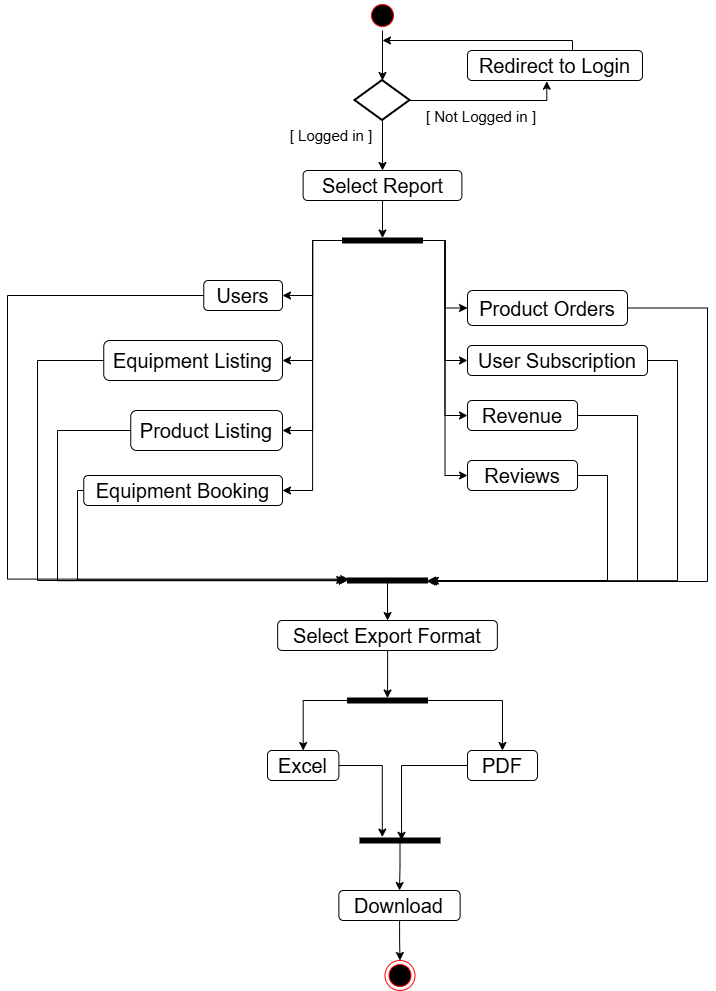

The diagram above was exported from draw.io. Its source (the exported page's mxGraphModel, read from the mxfile embedded in the PNG):
<mxGraphModel dx="1042" dy="570" grid="1" gridSize="10" guides="1" tooltips="1" connect="1" arrows="1" fold="1" page="1" pageScale="1" pageWidth="827" pageHeight="1169" math="0" shadow="0">
  <root>
    <mxCell id="0" />
    <mxCell id="1" parent="0" />
    <mxCell id="gFk7okns1P5YnKciUYKB-7" value="" style="edgeStyle=orthogonalEdgeStyle;rounded=0;orthogonalLoop=1;jettySize=auto;html=1;" parent="1" source="gFk7okns1P5YnKciUYKB-2" target="gFk7okns1P5YnKciUYKB-3" edge="1">
      <mxGeometry relative="1" as="geometry" />
    </mxCell>
    <mxCell id="gFk7okns1P5YnKciUYKB-2" value="" style="ellipse;html=1;shape=startState;fillColor=#000000;strokeColor=#ff0000;" parent="1" vertex="1">
      <mxGeometry x="420" y="80" width="30" height="30" as="geometry" />
    </mxCell>
    <mxCell id="gFk7okns1P5YnKciUYKB-11" value="" style="edgeStyle=orthogonalEdgeStyle;rounded=0;orthogonalLoop=1;jettySize=auto;html=1;" parent="1" source="gFk7okns1P5YnKciUYKB-3" target="gFk7okns1P5YnKciUYKB-10" edge="1">
      <mxGeometry relative="1" as="geometry" />
    </mxCell>
    <mxCell id="gFk7okns1P5YnKciUYKB-3" value="" style="strokeWidth=2;html=1;shape=mxgraph.flowchart.decision;whiteSpace=wrap;" parent="1" vertex="1">
      <mxGeometry x="407.5" y="160" width="55" height="40" as="geometry" />
    </mxCell>
    <mxCell id="gFk7okns1P5YnKciUYKB-9" style="edgeStyle=orthogonalEdgeStyle;rounded=0;orthogonalLoop=1;jettySize=auto;html=1;" parent="1" edge="1">
      <mxGeometry relative="1" as="geometry">
        <mxPoint x="435" y="120" as="targetPoint" />
        <mxPoint x="625" y="160" as="sourcePoint" />
        <Array as="points">
          <mxPoint x="625" y="120" />
        </Array>
      </mxGeometry>
    </mxCell>
    <mxCell id="gFk7okns1P5YnKciUYKB-4" value="&lt;font style=&quot;font-size: 20px;&quot; face=&quot;Helvetica&quot;&gt;Redirect to Login&lt;/font&gt;" style="rounded=1;whiteSpace=wrap;html=1;" parent="1" vertex="1">
      <mxGeometry x="520" y="130" width="175" height="30" as="geometry" />
    </mxCell>
    <mxCell id="gFk7okns1P5YnKciUYKB-5" value="&lt;font style=&quot;font-size: 15px;&quot; face=&quot;Helvetica&quot;&gt;[ Not Logged in ]&lt;/font&gt;" style="text;html=1;align=center;verticalAlign=middle;whiteSpace=wrap;rounded=0;" parent="1" vertex="1">
      <mxGeometry x="472.5" y="180" width="122" height="31" as="geometry" />
    </mxCell>
    <mxCell id="gFk7okns1P5YnKciUYKB-8" style="edgeStyle=orthogonalEdgeStyle;rounded=0;orthogonalLoop=1;jettySize=auto;html=1;entryX=0.453;entryY=1.025;entryDx=0;entryDy=0;entryPerimeter=0;" parent="1" source="gFk7okns1P5YnKciUYKB-3" target="gFk7okns1P5YnKciUYKB-4" edge="1">
      <mxGeometry relative="1" as="geometry" />
    </mxCell>
    <mxCell id="gFk7okns1P5YnKciUYKB-26" value="" style="edgeStyle=orthogonalEdgeStyle;rounded=0;orthogonalLoop=1;jettySize=auto;html=1;" parent="1" source="gFk7okns1P5YnKciUYKB-10" target="gFk7okns1P5YnKciUYKB-13" edge="1">
      <mxGeometry relative="1" as="geometry" />
    </mxCell>
    <mxCell id="gFk7okns1P5YnKciUYKB-10" value="&lt;font style=&quot;font-size: 20px;&quot;&gt;Select Report&lt;/font&gt;" style="rounded=1;whiteSpace=wrap;html=1;" parent="1" vertex="1">
      <mxGeometry x="355.63" y="250" width="158.75" height="30" as="geometry" />
    </mxCell>
    <mxCell id="gFk7okns1P5YnKciUYKB-12" value="&lt;font style=&quot;font-size: 15px;&quot; face=&quot;Helvetica&quot;&gt;[ Logged in ]&lt;/font&gt;" style="text;html=1;align=center;verticalAlign=middle;whiteSpace=wrap;rounded=0;" parent="1" vertex="1">
      <mxGeometry x="335" y="200" width="97.5" height="30" as="geometry" />
    </mxCell>
    <mxCell id="i72McAWvaeIDSDWdMdgF-2" style="edgeStyle=orthogonalEdgeStyle;rounded=0;orthogonalLoop=1;jettySize=auto;html=1;entryX=1;entryY=0.5;entryDx=0;entryDy=0;" edge="1" parent="1" source="gFk7okns1P5YnKciUYKB-13" target="SloIfjFg9LoMED9D44_2-8">
      <mxGeometry relative="1" as="geometry" />
    </mxCell>
    <mxCell id="i72McAWvaeIDSDWdMdgF-3" style="edgeStyle=orthogonalEdgeStyle;rounded=0;orthogonalLoop=1;jettySize=auto;html=1;entryX=1;entryY=0.5;entryDx=0;entryDy=0;" edge="1" parent="1" source="gFk7okns1P5YnKciUYKB-13" target="SloIfjFg9LoMED9D44_2-1">
      <mxGeometry relative="1" as="geometry" />
    </mxCell>
    <mxCell id="i72McAWvaeIDSDWdMdgF-4" style="edgeStyle=orthogonalEdgeStyle;rounded=0;orthogonalLoop=1;jettySize=auto;html=1;entryX=1;entryY=0.5;entryDx=0;entryDy=0;" edge="1" parent="1" source="gFk7okns1P5YnKciUYKB-13" target="SloIfjFg9LoMED9D44_2-2">
      <mxGeometry relative="1" as="geometry" />
    </mxCell>
    <mxCell id="i72McAWvaeIDSDWdMdgF-5" style="edgeStyle=orthogonalEdgeStyle;rounded=0;orthogonalLoop=1;jettySize=auto;html=1;entryX=1;entryY=0.5;entryDx=0;entryDy=0;" edge="1" parent="1" source="gFk7okns1P5YnKciUYKB-13" target="SloIfjFg9LoMED9D44_2-3">
      <mxGeometry relative="1" as="geometry" />
    </mxCell>
    <mxCell id="i72McAWvaeIDSDWdMdgF-6" style="edgeStyle=orthogonalEdgeStyle;rounded=0;orthogonalLoop=1;jettySize=auto;html=1;entryX=0;entryY=0.5;entryDx=0;entryDy=0;" edge="1" parent="1" source="gFk7okns1P5YnKciUYKB-13" target="SloIfjFg9LoMED9D44_2-4">
      <mxGeometry relative="1" as="geometry" />
    </mxCell>
    <mxCell id="i72McAWvaeIDSDWdMdgF-7" style="edgeStyle=orthogonalEdgeStyle;rounded=0;orthogonalLoop=1;jettySize=auto;html=1;entryX=0;entryY=0.5;entryDx=0;entryDy=0;" edge="1" parent="1" source="gFk7okns1P5YnKciUYKB-13" target="SloIfjFg9LoMED9D44_2-5">
      <mxGeometry relative="1" as="geometry" />
    </mxCell>
    <mxCell id="i72McAWvaeIDSDWdMdgF-8" style="edgeStyle=orthogonalEdgeStyle;rounded=0;orthogonalLoop=1;jettySize=auto;html=1;entryX=0;entryY=0.5;entryDx=0;entryDy=0;" edge="1" parent="1" source="gFk7okns1P5YnKciUYKB-13" target="SloIfjFg9LoMED9D44_2-7">
      <mxGeometry relative="1" as="geometry" />
    </mxCell>
    <mxCell id="i72McAWvaeIDSDWdMdgF-9" style="edgeStyle=orthogonalEdgeStyle;rounded=0;orthogonalLoop=1;jettySize=auto;html=1;entryX=0;entryY=0.5;entryDx=0;entryDy=0;" edge="1" parent="1" source="gFk7okns1P5YnKciUYKB-13" target="SloIfjFg9LoMED9D44_2-6">
      <mxGeometry relative="1" as="geometry" />
    </mxCell>
    <mxCell id="gFk7okns1P5YnKciUYKB-13" value="" style="html=1;points=[];perimeter=orthogonalPerimeter;fillColor=strokeColor;rotation=90;" parent="1" vertex="1">
      <mxGeometry x="432.5" y="280" width="5" height="80" as="geometry" />
    </mxCell>
    <mxCell id="gFk7okns1P5YnKciUYKB-36" value="" style="edgeStyle=orthogonalEdgeStyle;rounded=0;orthogonalLoop=1;jettySize=auto;html=1;" parent="1" source="gFk7okns1P5YnKciUYKB-27" target="gFk7okns1P5YnKciUYKB-35" edge="1">
      <mxGeometry relative="1" as="geometry" />
    </mxCell>
    <mxCell id="gFk7okns1P5YnKciUYKB-27" value="" style="html=1;points=[];perimeter=orthogonalPerimeter;fillColor=strokeColor;rotation=90;" parent="1" vertex="1">
      <mxGeometry x="437.5" y="620" width="5" height="80" as="geometry" />
    </mxCell>
    <mxCell id="SloIfjFg9LoMED9D44_2-29" value="" style="edgeStyle=orthogonalEdgeStyle;rounded=0;orthogonalLoop=1;jettySize=auto;html=1;" parent="1" source="gFk7okns1P5YnKciUYKB-35" target="SloIfjFg9LoMED9D44_2-28" edge="1">
      <mxGeometry relative="1" as="geometry" />
    </mxCell>
    <mxCell id="gFk7okns1P5YnKciUYKB-35" value="&lt;font style=&quot;font-size: 20px;&quot;&gt;Select Export Format&lt;/font&gt;" style="rounded=1;whiteSpace=wrap;html=1;" parent="1" vertex="1">
      <mxGeometry x="330.16" y="700" width="219.69" height="30" as="geometry" />
    </mxCell>
    <mxCell id="gFk7okns1P5YnKciUYKB-40" value="" style="edgeStyle=orthogonalEdgeStyle;rounded=0;orthogonalLoop=1;jettySize=auto;html=1;" parent="1" source="gFk7okns1P5YnKciUYKB-37" target="gFk7okns1P5YnKciUYKB-39" edge="1">
      <mxGeometry relative="1" as="geometry" />
    </mxCell>
    <mxCell id="gFk7okns1P5YnKciUYKB-37" value="&lt;font style=&quot;font-size: 20px;&quot;&gt;Download&lt;/font&gt;" style="rounded=1;whiteSpace=wrap;html=1;" parent="1" vertex="1">
      <mxGeometry x="391.38" y="970" width="121.25" height="30" as="geometry" />
    </mxCell>
    <mxCell id="gFk7okns1P5YnKciUYKB-39" value="" style="ellipse;html=1;shape=endState;fillColor=#000000;strokeColor=#ff0000;" parent="1" vertex="1">
      <mxGeometry x="437.5" y="1040" width="30" height="30" as="geometry" />
    </mxCell>
    <mxCell id="SloIfjFg9LoMED9D44_2-1" value="&lt;font style=&quot;font-size: 20px;&quot;&gt;Equipment Listing&lt;/font&gt;" style="rounded=1;whiteSpace=wrap;html=1;" parent="1" vertex="1">
      <mxGeometry x="156.25" y="420" width="178.75" height="40" as="geometry" />
    </mxCell>
    <mxCell id="SloIfjFg9LoMED9D44_2-2" value="&lt;font style=&quot;font-size: 20px;&quot;&gt;Product Listing&lt;/font&gt;" style="rounded=1;whiteSpace=wrap;html=1;" parent="1" vertex="1">
      <mxGeometry x="183.25" y="490" width="151.75" height="40" as="geometry" />
    </mxCell>
    <mxCell id="SloIfjFg9LoMED9D44_2-3" value="&lt;font style=&quot;font-size: 20px;&quot;&gt;Equipment Booking&lt;/font&gt;" style="rounded=1;whiteSpace=wrap;html=1;" parent="1" vertex="1">
      <mxGeometry x="136.25" y="555" width="198.75" height="30" as="geometry" />
    </mxCell>
    <mxCell id="SloIfjFg9LoMED9D44_2-4" value="&lt;font style=&quot;font-size: 20px;&quot;&gt;Product Orders&lt;/font&gt;" style="rounded=1;whiteSpace=wrap;html=1;" parent="1" vertex="1">
      <mxGeometry x="520" y="370" width="160" height="35" as="geometry" />
    </mxCell>
    <mxCell id="SloIfjFg9LoMED9D44_2-5" value="&lt;font style=&quot;font-size: 20px;&quot;&gt;User Subscription&lt;/font&gt;" style="rounded=1;whiteSpace=wrap;html=1;" parent="1" vertex="1">
      <mxGeometry x="520" y="425" width="180" height="30" as="geometry" />
    </mxCell>
    <mxCell id="SloIfjFg9LoMED9D44_2-6" value="&lt;font style=&quot;font-size: 20px;&quot;&gt;Reviews&lt;/font&gt;" style="rounded=1;whiteSpace=wrap;html=1;" parent="1" vertex="1">
      <mxGeometry x="520" y="540" width="110" height="30" as="geometry" />
    </mxCell>
    <mxCell id="SloIfjFg9LoMED9D44_2-7" value="&lt;font style=&quot;font-size: 20px;&quot;&gt;Revenue&lt;/font&gt;" style="rounded=1;whiteSpace=wrap;html=1;" parent="1" vertex="1">
      <mxGeometry x="520" y="480" width="110" height="30" as="geometry" />
    </mxCell>
    <mxCell id="SloIfjFg9LoMED9D44_2-8" value="&lt;font style=&quot;font-size: 20px;&quot;&gt;Users&lt;/font&gt;" style="rounded=1;whiteSpace=wrap;html=1;" parent="1" vertex="1">
      <mxGeometry x="256.25" y="360" width="78.75" height="30" as="geometry" />
    </mxCell>
    <mxCell id="SloIfjFg9LoMED9D44_2-26" value="&lt;font style=&quot;font-size: 20px;&quot;&gt;Excel&lt;/font&gt;" style="rounded=1;whiteSpace=wrap;html=1;" parent="1" vertex="1">
      <mxGeometry x="320" y="830" width="71.38" height="30" as="geometry" />
    </mxCell>
    <mxCell id="SloIfjFg9LoMED9D44_2-31" style="edgeStyle=orthogonalEdgeStyle;rounded=0;orthogonalLoop=1;jettySize=auto;html=1;entryX=0.5;entryY=0;entryDx=0;entryDy=0;" parent="1" source="SloIfjFg9LoMED9D44_2-28" target="SloIfjFg9LoMED9D44_2-26" edge="1">
      <mxGeometry relative="1" as="geometry" />
    </mxCell>
    <mxCell id="SloIfjFg9LoMED9D44_2-28" value="" style="html=1;points=[];perimeter=orthogonalPerimeter;fillColor=strokeColor;rotation=90;" parent="1" vertex="1">
      <mxGeometry x="437.5" y="740" width="5" height="80" as="geometry" />
    </mxCell>
    <mxCell id="SloIfjFg9LoMED9D44_2-39" style="edgeStyle=orthogonalEdgeStyle;rounded=0;orthogonalLoop=1;jettySize=auto;html=1;entryX=0.5;entryY=0;entryDx=0;entryDy=0;" parent="1" source="SloIfjFg9LoMED9D44_2-35" target="gFk7okns1P5YnKciUYKB-37" edge="1">
      <mxGeometry relative="1" as="geometry" />
    </mxCell>
    <mxCell id="SloIfjFg9LoMED9D44_2-35" value="" style="html=1;points=[];perimeter=orthogonalPerimeter;fillColor=strokeColor;rotation=90;" parent="1" vertex="1">
      <mxGeometry x="450" y="880" width="5" height="80" as="geometry" />
    </mxCell>
    <mxCell id="SloIfjFg9LoMED9D44_2-36" style="edgeStyle=orthogonalEdgeStyle;rounded=0;orthogonalLoop=1;jettySize=auto;html=1;entryX=0.46;entryY=0.481;entryDx=0;entryDy=0;entryPerimeter=0;" parent="1" source="SloIfjFg9LoMED9D44_2-25" target="SloIfjFg9LoMED9D44_2-35" edge="1">
      <mxGeometry relative="1" as="geometry" />
    </mxCell>
    <mxCell id="SloIfjFg9LoMED9D44_2-37" style="edgeStyle=orthogonalEdgeStyle;rounded=0;orthogonalLoop=1;jettySize=auto;html=1;entryX=-0.18;entryY=0.721;entryDx=0;entryDy=0;entryPerimeter=0;" parent="1" source="SloIfjFg9LoMED9D44_2-26" target="SloIfjFg9LoMED9D44_2-35" edge="1">
      <mxGeometry relative="1" as="geometry" />
    </mxCell>
    <mxCell id="i72McAWvaeIDSDWdMdgF-10" style="edgeStyle=orthogonalEdgeStyle;rounded=0;orthogonalLoop=1;jettySize=auto;html=1;entryX=0.7;entryY=-0.015;entryDx=0;entryDy=0;entryPerimeter=0;" edge="1" parent="1" source="SloIfjFg9LoMED9D44_2-4" target="gFk7okns1P5YnKciUYKB-27">
      <mxGeometry relative="1" as="geometry">
        <Array as="points">
          <mxPoint x="760" y="388" />
          <mxPoint x="760" y="661" />
        </Array>
      </mxGeometry>
    </mxCell>
    <mxCell id="i72McAWvaeIDSDWdMdgF-11" style="edgeStyle=orthogonalEdgeStyle;rounded=0;orthogonalLoop=1;jettySize=auto;html=1;entryX=0.54;entryY=-0.035;entryDx=0;entryDy=0;entryPerimeter=0;" edge="1" parent="1" source="SloIfjFg9LoMED9D44_2-5" target="gFk7okns1P5YnKciUYKB-27">
      <mxGeometry relative="1" as="geometry">
        <Array as="points">
          <mxPoint x="730" y="440" />
          <mxPoint x="730" y="660" />
        </Array>
      </mxGeometry>
    </mxCell>
    <mxCell id="i72McAWvaeIDSDWdMdgF-12" style="edgeStyle=orthogonalEdgeStyle;rounded=0;orthogonalLoop=1;jettySize=auto;html=1;entryX=0.7;entryY=0.005;entryDx=0;entryDy=0;entryPerimeter=0;" edge="1" parent="1" source="SloIfjFg9LoMED9D44_2-7" target="gFk7okns1P5YnKciUYKB-27">
      <mxGeometry relative="1" as="geometry">
        <Array as="points">
          <mxPoint x="690" y="495" />
          <mxPoint x="690" y="661" />
        </Array>
      </mxGeometry>
    </mxCell>
    <mxCell id="i72McAWvaeIDSDWdMdgF-13" style="edgeStyle=orthogonalEdgeStyle;rounded=0;orthogonalLoop=1;jettySize=auto;html=1;entryX=0.5;entryY=0;entryDx=0;entryDy=0;entryPerimeter=0;" edge="1" parent="1" source="SloIfjFg9LoMED9D44_2-6" target="gFk7okns1P5YnKciUYKB-27">
      <mxGeometry relative="1" as="geometry">
        <Array as="points">
          <mxPoint x="660" y="555" />
          <mxPoint x="660" y="660" />
        </Array>
      </mxGeometry>
    </mxCell>
    <mxCell id="i72McAWvaeIDSDWdMdgF-14" style="edgeStyle=orthogonalEdgeStyle;rounded=0;orthogonalLoop=1;jettySize=auto;html=1;entryX=0.22;entryY=0.985;entryDx=0;entryDy=0;entryPerimeter=0;" edge="1" parent="1" source="SloIfjFg9LoMED9D44_2-8" target="gFk7okns1P5YnKciUYKB-27">
      <mxGeometry relative="1" as="geometry">
        <Array as="points">
          <mxPoint x="60" y="375" />
          <mxPoint x="60" y="659" />
        </Array>
      </mxGeometry>
    </mxCell>
    <mxCell id="i72McAWvaeIDSDWdMdgF-15" style="edgeStyle=orthogonalEdgeStyle;rounded=0;orthogonalLoop=1;jettySize=auto;html=1;entryX=0.5;entryY=1;entryDx=0;entryDy=0;entryPerimeter=0;" edge="1" parent="1" source="SloIfjFg9LoMED9D44_2-1" target="gFk7okns1P5YnKciUYKB-27">
      <mxGeometry relative="1" as="geometry">
        <Array as="points">
          <mxPoint x="90" y="440" />
          <mxPoint x="90" y="660" />
        </Array>
      </mxGeometry>
    </mxCell>
    <mxCell id="i72McAWvaeIDSDWdMdgF-16" style="edgeStyle=orthogonalEdgeStyle;rounded=0;orthogonalLoop=1;jettySize=auto;html=1;entryX=0.54;entryY=1.005;entryDx=0;entryDy=0;entryPerimeter=0;" edge="1" parent="1" source="SloIfjFg9LoMED9D44_2-2" target="gFk7okns1P5YnKciUYKB-27">
      <mxGeometry relative="1" as="geometry">
        <Array as="points">
          <mxPoint x="110" y="510" />
          <mxPoint x="110" y="660" />
        </Array>
      </mxGeometry>
    </mxCell>
    <mxCell id="i72McAWvaeIDSDWdMdgF-17" style="edgeStyle=orthogonalEdgeStyle;rounded=0;orthogonalLoop=1;jettySize=auto;html=1;entryX=0.38;entryY=1.035;entryDx=0;entryDy=0;entryPerimeter=0;" edge="1" parent="1" source="SloIfjFg9LoMED9D44_2-3" target="gFk7okns1P5YnKciUYKB-27">
      <mxGeometry relative="1" as="geometry">
        <Array as="points">
          <mxPoint x="130" y="570" />
          <mxPoint x="130" y="659" />
        </Array>
      </mxGeometry>
    </mxCell>
    <mxCell id="i72McAWvaeIDSDWdMdgF-18" value="" style="edgeStyle=orthogonalEdgeStyle;rounded=0;orthogonalLoop=1;jettySize=auto;html=1;" edge="1" parent="1" source="SloIfjFg9LoMED9D44_2-28" target="SloIfjFg9LoMED9D44_2-25">
      <mxGeometry relative="1" as="geometry">
        <mxPoint x="560" y="1080" as="targetPoint" />
        <mxPoint x="480" y="780" as="sourcePoint" />
      </mxGeometry>
    </mxCell>
    <mxCell id="SloIfjFg9LoMED9D44_2-25" value="&lt;font style=&quot;font-size: 20px;&quot;&gt;PDF&lt;/font&gt;" style="rounded=1;whiteSpace=wrap;html=1;" parent="1" vertex="1">
      <mxGeometry x="520" y="830" width="70" height="30" as="geometry" />
    </mxCell>
  </root>
</mxGraphModel>